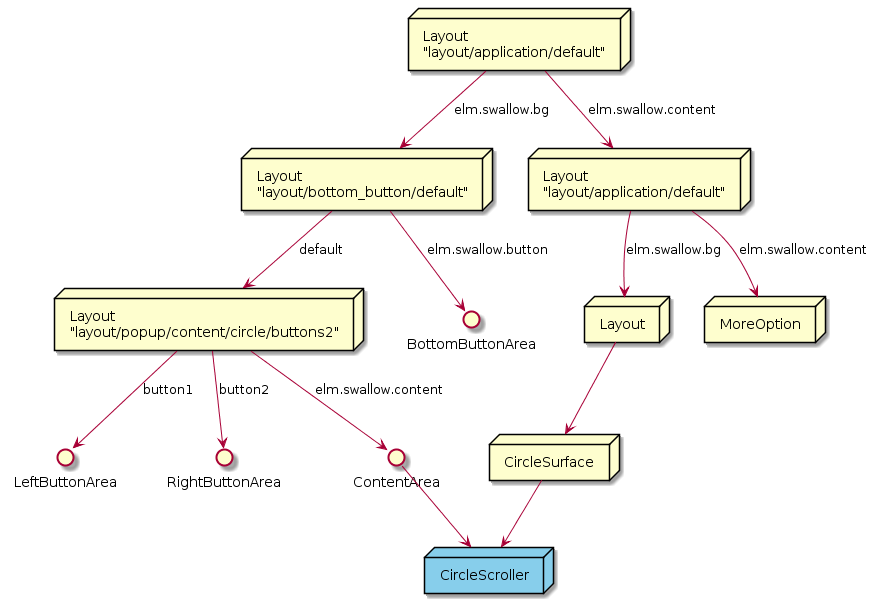

The diagram above was rendered by PlantUML. Its source (embedded in the PNG):
@startuml CircleScrollView_SceneGraph.png

node BaseLayout [
    Layout
    "layout/application/default" 
]

node BottomButtonLayout [
    Layout
    "layout/bottom_button/default"
]

node OverLayout [
    Layout
    "layout/application/default"
]

node SideButtonLayout [
    Layout
    "layout/popup/content/circle/buttons2"
]

node MoreOption [
    MoreOption
]

node SurfaceLayout [
    Layout
]

node CircleSurface [
    CircleSurface
]

() LeftButtonArea
() RightButtonArea
() ContentArea
() BottomButtonArea

BaseLayout --> BottomButtonLayout : "elm.swallow.bg"

BottomButtonLayout --> SideButtonLayout : "default"
SideButtonLayout --> LeftButtonArea : "button1"
SideButtonLayout --> RightButtonArea : "button2"
SideButtonLayout --> ContentArea : "elm.swallow.content"
BottomButtonLayout --> BottomButtonArea : "elm.swallow.button"
BaseLayout --> OverLayout : "elm.swallow.content"
OverLayout --> MoreOption : "elm.swallow.content"
OverLayout --> SurfaceLayout : "elm.swallow.bg"
MoreOption -[Hidden]l->SurfaceLayout
SurfaceLayout --> CircleSurface

node CircleScroller #87ceeb [
    CircleScroller
]
ContentArea --> CircleScroller
CircleSurface --> CircleScroller

@enduml